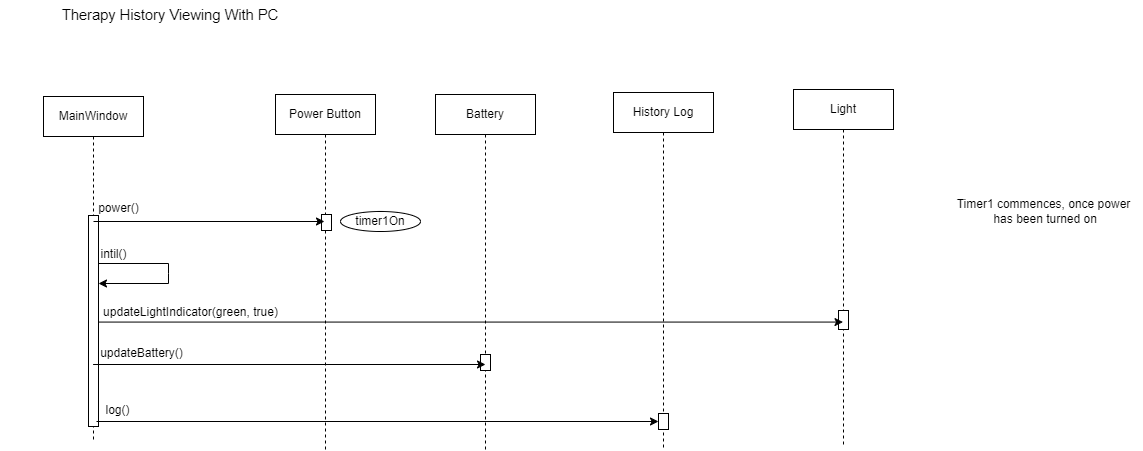

The diagram above was exported from draw.io. Its source (the exported page's mxGraphModel, read from the mxfile embedded in the PNG):
<mxGraphModel dx="2490" dy="1742" grid="1" gridSize="10" guides="1" tooltips="1" connect="1" arrows="1" fold="1" page="1" pageScale="1" pageWidth="850" pageHeight="1100" math="0" shadow="0">
  <root>
    <mxCell id="0" />
    <mxCell id="1" parent="0" />
    <mxCell id="vBKZAGCmqihjVwDJdQOi-4" value="Power Button" style="shape=umlLifeline;perimeter=lifelinePerimeter;whiteSpace=wrap;html=1;container=0;dropTarget=0;collapsible=0;recursiveResize=0;outlineConnect=0;portConstraint=eastwest;newEdgeStyle={&quot;edgeStyle&quot;:&quot;elbowEdgeStyle&quot;,&quot;elbow&quot;:&quot;vertical&quot;,&quot;curved&quot;:0,&quot;rounded&quot;:0};" vertex="1" parent="1">
      <mxGeometry x="212" y="54" width="100" height="356" as="geometry" />
    </mxCell>
    <mxCell id="vBKZAGCmqihjVwDJdQOi-63" value="" style="html=1;points=[];perimeter=orthogonalPerimeter;outlineConnect=0;targetShapes=umlLifeline;portConstraint=eastwest;newEdgeStyle={&quot;edgeStyle&quot;:&quot;elbowEdgeStyle&quot;,&quot;elbow&quot;:&quot;vertical&quot;,&quot;curved&quot;:0,&quot;rounded&quot;:0};" vertex="1" parent="vBKZAGCmqihjVwDJdQOi-4">
      <mxGeometry x="46" y="120" width="10" height="16" as="geometry" />
    </mxCell>
    <mxCell id="vBKZAGCmqihjVwDJdQOi-5" value="Battery" style="shape=umlLifeline;perimeter=lifelinePerimeter;whiteSpace=wrap;html=1;container=0;dropTarget=0;collapsible=0;recursiveResize=0;outlineConnect=0;portConstraint=eastwest;newEdgeStyle={&quot;edgeStyle&quot;:&quot;elbowEdgeStyle&quot;,&quot;elbow&quot;:&quot;vertical&quot;,&quot;curved&quot;:0,&quot;rounded&quot;:0};" vertex="1" parent="1">
      <mxGeometry x="372" y="54" width="100" height="356" as="geometry" />
    </mxCell>
    <mxCell id="vBKZAGCmqihjVwDJdQOi-7" value="MainWindow" style="shape=umlLifeline;perimeter=lifelinePerimeter;whiteSpace=wrap;html=1;container=0;dropTarget=0;collapsible=0;recursiveResize=0;outlineConnect=0;portConstraint=eastwest;newEdgeStyle={&quot;edgeStyle&quot;:&quot;elbowEdgeStyle&quot;,&quot;elbow&quot;:&quot;vertical&quot;,&quot;curved&quot;:0,&quot;rounded&quot;:0};" vertex="1" parent="1">
      <mxGeometry x="-20" y="56" width="100" height="344" as="geometry" />
    </mxCell>
    <mxCell id="vBKZAGCmqihjVwDJdQOi-64" value="" style="html=1;points=[];perimeter=orthogonalPerimeter;outlineConnect=0;targetShapes=umlLifeline;portConstraint=eastwest;newEdgeStyle={&quot;edgeStyle&quot;:&quot;elbowEdgeStyle&quot;,&quot;elbow&quot;:&quot;vertical&quot;,&quot;curved&quot;:0,&quot;rounded&quot;:0};" vertex="1" parent="vBKZAGCmqihjVwDJdQOi-7">
      <mxGeometry x="45" y="119" width="10" height="211" as="geometry" />
    </mxCell>
    <mxCell id="vBKZAGCmqihjVwDJdQOi-48" value="&lt;span id=&quot;docs-internal-guid-aa30550f-7fff-bb93-d6f8-5c0cf0d1f833&quot;&gt;&lt;span style=&quot;font-size: 11pt; font-family: Arial, sans-serif; background-color: transparent; font-variant-numeric: normal; font-variant-east-asian: normal; font-variant-alternates: normal; font-variant-position: normal; vertical-align: baseline; white-space-collapse: preserve;&quot;&gt;Therapy History Viewing With PC&lt;/span&gt;&lt;/span&gt;" style="text;html=1;align=center;verticalAlign=middle;whiteSpace=wrap;rounded=0;" vertex="1" parent="1">
      <mxGeometry x="-63" y="-40" width="340" height="30" as="geometry" />
    </mxCell>
    <mxCell id="vBKZAGCmqihjVwDJdQOi-49" value="" style="endArrow=classic;html=1;rounded=0;" edge="1" parent="1">
      <mxGeometry width="50" height="50" relative="1" as="geometry">
        <mxPoint x="30.000909090909005" y="181.00000000000023" as="sourcePoint" />
        <mxPoint x="261" y="181" as="targetPoint" />
      </mxGeometry>
    </mxCell>
    <mxCell id="vBKZAGCmqihjVwDJdQOi-50" value="power()" style="text;html=1;align=center;verticalAlign=middle;resizable=0;points=[];autosize=1;strokeColor=none;fillColor=none;" vertex="1" parent="1">
      <mxGeometry x="25" y="153" width="60" height="30" as="geometry" />
    </mxCell>
    <mxCell id="vBKZAGCmqihjVwDJdQOi-51" value="timer1On" style="ellipse;whiteSpace=wrap;html=1;" vertex="1" parent="1">
      <mxGeometry x="277" y="171" width="80" height="20" as="geometry" />
    </mxCell>
    <mxCell id="vBKZAGCmqihjVwDJdQOi-52" value="" style="html=1;points=[];perimeter=orthogonalPerimeter;outlineConnect=0;targetShapes=umlLifeline;portConstraint=eastwest;newEdgeStyle={&quot;edgeStyle&quot;:&quot;elbowEdgeStyle&quot;,&quot;elbow&quot;:&quot;vertical&quot;,&quot;curved&quot;:0,&quot;rounded&quot;:0};" vertex="1" parent="1">
      <mxGeometry x="417" y="314" width="10" height="16" as="geometry" />
    </mxCell>
    <mxCell id="vBKZAGCmqihjVwDJdQOi-53" value="" style="endArrow=classic;html=1;rounded=0;" edge="1" parent="1">
      <mxGeometry width="50" height="50" relative="1" as="geometry">
        <mxPoint x="29.59090909090901" y="324.0000000000002" as="sourcePoint" />
        <mxPoint x="422" y="324" as="targetPoint" />
      </mxGeometry>
    </mxCell>
    <mxCell id="vBKZAGCmqihjVwDJdQOi-54" value="updateBattery()" style="text;html=1;align=center;verticalAlign=middle;resizable=0;points=[];autosize=1;strokeColor=none;fillColor=none;" vertex="1" parent="1">
      <mxGeometry x="23" y="298" width="110" height="30" as="geometry" />
    </mxCell>
    <mxCell id="vBKZAGCmqihjVwDJdQOi-55" value="" style="endArrow=classic;html=1;rounded=0;" edge="1" parent="1">
      <mxGeometry width="50" height="50" relative="1" as="geometry">
        <mxPoint x="35" y="223" as="sourcePoint" />
        <mxPoint x="35" y="243" as="targetPoint" />
        <Array as="points">
          <mxPoint x="105" y="223" />
          <mxPoint x="105" y="233" />
          <mxPoint x="105" y="243" />
        </Array>
      </mxGeometry>
    </mxCell>
    <mxCell id="vBKZAGCmqihjVwDJdQOi-56" value="intil()" style="text;html=1;align=center;verticalAlign=middle;resizable=0;points=[];autosize=1;strokeColor=none;fillColor=none;" vertex="1" parent="1">
      <mxGeometry x="25" y="199" width="50" height="30" as="geometry" />
    </mxCell>
    <mxCell id="vBKZAGCmqihjVwDJdQOi-57" value="History Log" style="shape=umlLifeline;perimeter=lifelinePerimeter;whiteSpace=wrap;html=1;container=0;dropTarget=0;collapsible=0;recursiveResize=0;outlineConnect=0;portConstraint=eastwest;newEdgeStyle={&quot;edgeStyle&quot;:&quot;elbowEdgeStyle&quot;,&quot;elbow&quot;:&quot;vertical&quot;,&quot;curved&quot;:0,&quot;rounded&quot;:0};" vertex="1" parent="1">
      <mxGeometry x="550" y="52" width="100" height="358" as="geometry" />
    </mxCell>
    <mxCell id="vBKZAGCmqihjVwDJdQOi-58" value="" style="endArrow=classic;html=1;rounded=0;" edge="1" parent="1" source="vBKZAGCmqihjVwDJdQOi-61">
      <mxGeometry width="50" height="50" relative="1" as="geometry">
        <mxPoint x="33.000909090909005" y="381.0000000000002" as="sourcePoint" />
        <mxPoint x="599.6304347826085" y="380.9999999999998" as="targetPoint" />
      </mxGeometry>
    </mxCell>
    <mxCell id="vBKZAGCmqihjVwDJdQOi-59" value="log()" style="text;html=1;align=center;verticalAlign=middle;resizable=0;points=[];autosize=1;strokeColor=none;fillColor=none;" vertex="1" parent="1">
      <mxGeometry x="29" y="355" width="50" height="30" as="geometry" />
    </mxCell>
    <mxCell id="vBKZAGCmqihjVwDJdQOi-62" value="" style="endArrow=classic;html=1;rounded=0;" edge="1" parent="1" target="vBKZAGCmqihjVwDJdQOi-61">
      <mxGeometry width="50" height="50" relative="1" as="geometry">
        <mxPoint x="33.000909090909005" y="381.0000000000002" as="sourcePoint" />
        <mxPoint x="600" y="381" as="targetPoint" />
      </mxGeometry>
    </mxCell>
    <mxCell id="vBKZAGCmqihjVwDJdQOi-61" value="" style="html=1;points=[];perimeter=orthogonalPerimeter;outlineConnect=0;targetShapes=umlLifeline;portConstraint=eastwest;newEdgeStyle={&quot;edgeStyle&quot;:&quot;elbowEdgeStyle&quot;,&quot;elbow&quot;:&quot;vertical&quot;,&quot;curved&quot;:0,&quot;rounded&quot;:0};" vertex="1" parent="1">
      <mxGeometry x="595" y="373" width="10" height="16" as="geometry" />
    </mxCell>
    <mxCell id="vBKZAGCmqihjVwDJdQOi-65" value="Timer1 commences, once power&lt;div&gt;&amp;nbsp;has been turned on&lt;/div&gt;" style="text;html=1;align=center;verticalAlign=middle;resizable=0;points=[];autosize=1;strokeColor=none;fillColor=none;" vertex="1" parent="1">
      <mxGeometry x="880" y="151" width="200" height="40" as="geometry" />
    </mxCell>
    <mxCell id="vBKZAGCmqihjVwDJdQOi-66" value="Light" style="shape=umlLifeline;perimeter=lifelinePerimeter;whiteSpace=wrap;html=1;container=0;dropTarget=0;collapsible=0;recursiveResize=0;outlineConnect=0;portConstraint=eastwest;newEdgeStyle={&quot;edgeStyle&quot;:&quot;elbowEdgeStyle&quot;,&quot;elbow&quot;:&quot;vertical&quot;,&quot;curved&quot;:0,&quot;rounded&quot;:0};" vertex="1" parent="1">
      <mxGeometry x="730" y="49" width="100" height="358" as="geometry" />
    </mxCell>
    <mxCell id="vBKZAGCmqihjVwDJdQOi-69" value="" style="html=1;points=[];perimeter=orthogonalPerimeter;outlineConnect=0;targetShapes=umlLifeline;portConstraint=eastwest;newEdgeStyle={&quot;edgeStyle&quot;:&quot;elbowEdgeStyle&quot;,&quot;elbow&quot;:&quot;vertical&quot;,&quot;curved&quot;:0,&quot;rounded&quot;:0};" vertex="1" parent="vBKZAGCmqihjVwDJdQOi-66">
      <mxGeometry x="45" y="221" width="10" height="19" as="geometry" />
    </mxCell>
    <mxCell id="vBKZAGCmqihjVwDJdQOi-67" value="" style="endArrow=classic;html=1;rounded=0;" edge="1" parent="1" target="vBKZAGCmqihjVwDJdQOi-66">
      <mxGeometry width="50" height="50" relative="1" as="geometry">
        <mxPoint x="34.59090909090901" y="281.5700000000002" as="sourcePoint" />
        <mxPoint x="599.5" y="281.57000000000016" as="targetPoint" />
      </mxGeometry>
    </mxCell>
    <mxCell id="vBKZAGCmqihjVwDJdQOi-68" value="updateLightIndicator(green, true)" style="text;html=1;align=center;verticalAlign=middle;resizable=0;points=[];autosize=1;strokeColor=none;fillColor=none;" vertex="1" parent="1">
      <mxGeometry x="27" y="257" width="200" height="30" as="geometry" />
    </mxCell>
  </root>
</mxGraphModel>